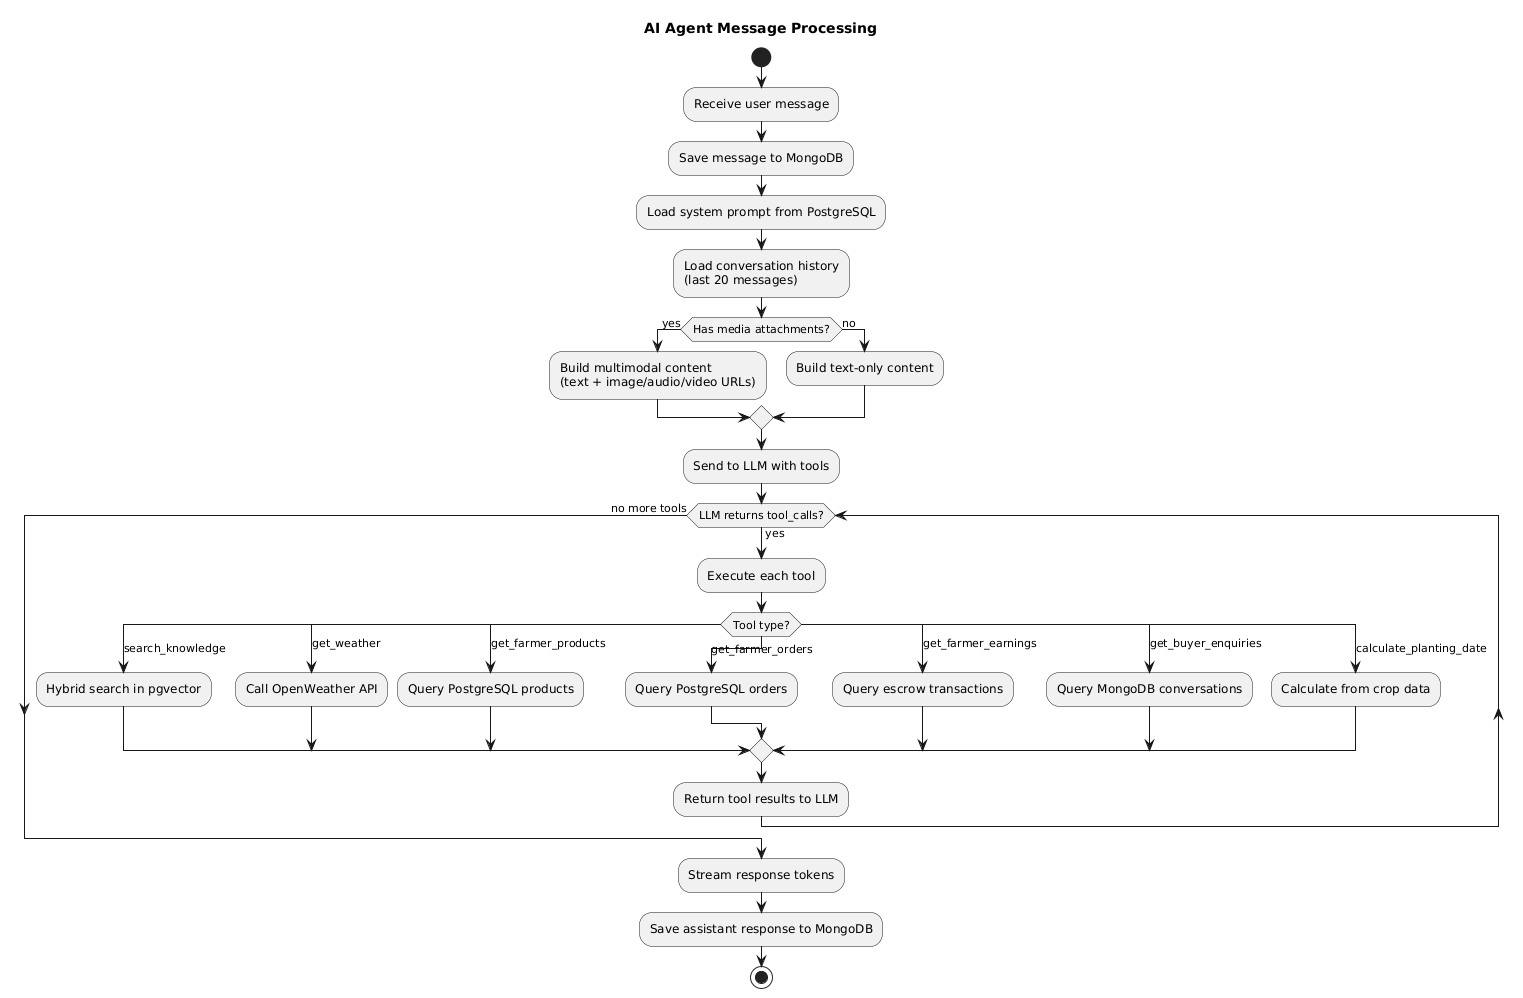

The diagram above was rendered by PlantUML. Its source (embedded in the PNG):
@startuml
title AI Agent Message Processing

start

:Receive user message;

:Save message to MongoDB;

:Load system prompt from PostgreSQL;

:Load conversation history\n(last 20 messages);

if (Has media attachments?) then (yes)
    :Build multimodal content\n(text + image/audio/video URLs);
else (no)
    :Build text-only content;
endif

:Send to LLM with tools;

while (LLM returns tool_calls?) is (yes)
    :Execute each tool;

    switch (Tool type?)
    case (search_knowledge)
        :Hybrid search in pgvector;
    case (get_weather)
        :Call OpenWeather API;
    case (get_farmer_products)
        :Query PostgreSQL products;
    case (get_farmer_orders)
        :Query PostgreSQL orders;
    case (get_farmer_earnings)
        :Query escrow transactions;
    case (get_buyer_enquiries)
        :Query MongoDB conversations;
    case (calculate_planting_date)
        :Calculate from crop data;
    endswitch

    :Return tool results to LLM;
endwhile (no more tools)

:Stream response tokens;

:Save assistant response to MongoDB;

stop
@enduml